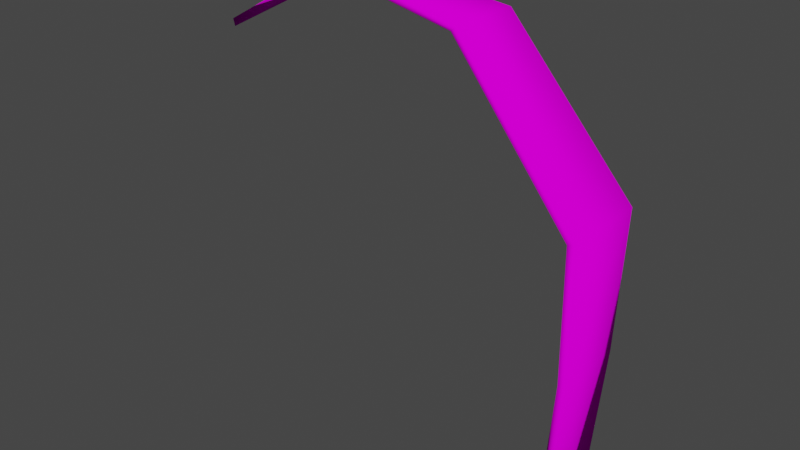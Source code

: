# Source: GrassBlade_Curve.blend  (saved by Blender 3.2.14; exported with 4.5.12 LTS)
import bpy
from mathutils import Matrix  # noqa: F401  (used for matrix-valued properties, if any)

bpy.ops.wm.read_factory_settings(use_empty=True)
scene = bpy.context.scene
scene.name = 'Scene'

# ---- collections
col_collection = bpy.data.collections.new('Collection'); scene.collection.children.link(col_collection)

# ---- images (referenced by path relative to the original .blend; pixels are not part of the script)
import os
ASSET_DIR = os.environ.get("B2B_ASSET_DIR", "")  # directory of the original .blend (textures are referenced by path, not embedded)
HERE = os.path.dirname(os.path.abspath(__file__))  # packed textures are extracted next to this script under _unpacked/

def load_image(name, relpath, width, height, colorspace="sRGB"):
    """Load a texture the original file referenced (path relative to the .blend, or extracted next to this script)."""
    p = next((c for c in (os.path.join(HERE, relpath), os.path.join(ASSET_DIR, relpath)) if relpath and os.path.exists(c)), "")
    if p:
        img = bpy.data.images.load(p, check_existing=True)
        img.name = name
    else:  # same state as the original file: an image datablock whose file is absent (Cycles renders it pink)
        img = bpy.data.images.new(name, width, height)
        img.source = "FILE"
        img.filepath = "//" + (relpath or name)
    img.colorspace_settings.name = colorspace
    return img
img_colorsheet_png = load_image('ColorSheet.png', 'Textures/ColorSheet.png', 1024, 1024, 'sRGB')

# ---- materials (node trees are filled in below, after node groups)
mat_basematerial = bpy.data.materials.new('BaseMaterial')
mat_basematerial.use_transparent_shadow = False

# ---- material node trees
mat_basematerial.use_nodes = True; mat_basematerial.node_tree.nodes.clear()
_N = mat_basematerial.node_tree.nodes; _L = mat_basematerial.node_tree.links
n0 = _N.new('ShaderNodeOutputMaterial'); n0.name = 'Material Output'; n0.location = (300, 300)
n1 = _N.new('ShaderNodeBsdfDiffuse'); n1.name = 'Diffuse BSDF'; n1.location = (10, 300)
n1.inputs[1].default_value = 0.5
n2 = _N.new('ShaderNodeTexImage'); n2.name = 'Image Texture'; n2.location = (-280, 260)
n2.image = img_colorsheet_png
_L.new(n1.outputs[0], n0.inputs[0])
_L.new(n2.outputs[0], n1.inputs[0])
n0.is_active_output = True

# ---- world
world_world = bpy.data.worlds.new('World'); scene.world = world_world
world_world.use_nodes = True; world_world.node_tree.nodes.clear()
_N = world_world.node_tree.nodes; _L = world_world.node_tree.links
n0 = _N.new('ShaderNodeOutputWorld'); n0.name = 'World Output'; n0.location = (300, 300)
n1 = _N.new('ShaderNodeBackground'); n1.name = 'Background'; n1.location = (10, 300)
n1.inputs[0].default_value = (0.05088, 0.05088, 0.05088, 1.0)
_L.new(n1.outputs[0], n0.inputs[0])
n0.is_active_output = True
world_world.color = (0.05088, 0.05088, 0.05088)
world_world.use_sun_shadow = False
world_world.sun_shadow_jitter_overblur = 0.0

# ---- meshes
me_cube_001 = bpy.data.meshes.new('Cube.001')
me_cube_001.from_pydata([(1.317, -0.7761, -1.0), (1.644, -0.8301, 2.726), (1.317, 0.7761, -1.0), (1.644, 0.8301, 2.726), (1.493, -0.7761, -1.0), (1.817, -0.8301, 2.727), (1.493, 0.7761, -1.0), (1.817, 0.8301, 2.727), (1.71, -1.0, 5.839), (1.71, 1.0, 5.839), (1.881, 1.0, 5.88), (1.881, -1.0, 5.88), (-1.062, -0.8478, 9.128), (-1.062, 0.8478, 9.128), (-0.9491, 0.8478, 9.232), (-0.9491, -0.8478, 9.232), (-3.504, -0.5496, 9.471), (-3.504, 0.5496, 9.471), (-3.541, 0.5496, 9.643), (-3.541, -0.5496, 9.643), (-5.296, -0.3398, 9.046), (-5.296, 0.3398, 9.046), (-5.343, 0.3398, 9.215), (-5.343, -0.3398, 9.215), (-7.711, 1.431e-06, 7.728), (-7.758, 1.431e-06, 7.898)], [], [(0, 1, 3, 2), (2, 3, 7, 6), (6, 7, 5, 4), (4, 5, 1, 0), (2, 6, 4, 0), (7, 3, 9, 10), (11, 10, 14, 15), (5, 7, 10, 11), (3, 1, 8, 9), (1, 5, 11, 8), (12, 15, 19, 16), (9, 8, 12, 13), (8, 11, 15, 12), (10, 9, 13, 14), (19, 18, 22, 23), (14, 13, 17, 18), (15, 14, 18, 19), (13, 12, 16, 17), (23, 22, 25), (17, 16, 20, 21), (16, 19, 23, 20), (18, 17, 21, 22), (21, 20, 24), (20, 23, 25, 24), (22, 21, 24, 25)])
me_cube_001.polygons.foreach_set('use_smooth', [True] * 25)
_uv = me_cube_001.uv_layers.new(name='UVMap')
_uv.uv.foreach_set('vector', [0.06863, 0.8064, 0.06863, 0.8064, 0.06863, 0.8064, 0.06863, 0.8064, 0.06863, 0.8064, 0.06863, 0.8064, 0.06863, 0.8064, 0.06863, 0.8064, 0.06863, 0.8064, 0.06863, 0.8064, 0.06863, 0.8064, 0.06863, 0.8064, 0.06863, 0.8064, 0.06863, 0.8064, 0.06863, 0.8064, 0.06863, 0.8064, 0.06863, 0.8064, 0.06863, 0.8064, 0.06863, 0.8064, 0.06863, 0.8064, 0.06863, 0.8064, 0.06863, 0.8064, 0.06863, 0.8064, 0.06863, 0.8064, 0.06863, 0.8064, 0.06863, 0.8064, 0.06863, 0.8064, 0.06863, 0.8064, 0.06863, 0.8064, 0.06863, 0.8064, 0.06863, 0.8064, 0.06863, 0.8064, 0.06863, 0.8064, 0.06863, 0.8064, 0.06863, 0.8064, 0.06863, 0.8064, 0.06863, 0.8064, 0.06863, 0.8064, 0.06863, 0.8064, 0.06863, 0.8064, 0.06863, 0.8064, 0.06863, 0.8064, 0.06863, 0.8064, 0.06863, 0.8064, 0.06863, 0.8064, 0.06863, 0.8064, 0.06863, 0.8064, 0.06863, 0.8064, 0.06863, 0.8064, 0.06863, 0.8064, 0.06863, 0.8064, 0.06863, 0.8064, 0.06863, 0.8064, 0.06863, 0.8064, 0.06863, 0.8064, 0.06863, 0.8064, 0.06863, 0.8064, 0.06863, 0.8064, 0.06863, 0.8064, 0.06863, 0.8064, 0.06863, 0.8064, 0.06863, 0.8064, 0.06863, 0.8064, 0.06863, 0.8064, 0.06863, 0.8064, 0.06863, 0.8064, 0.06863, 0.8064, 0.06863, 0.8064, 0.06863, 0.8064, 0.06863, 0.8064, 0.06863, 0.8064, 0.06863, 0.8064, 0.06863, 0.8064, 0.06863, 0.8064, 0.06863, 0.8064, 0.06863, 0.8064, 0.06863, 0.8064, 0.06863, 0.8064, 0.06863, 0.8064, 0.06863, 0.8064, 0.06863, 0.8064, 0.06863, 0.8064, 0.06863, 0.8064, 0.06863, 0.8064, 0.06863, 0.8064, 0.06863, 0.8064, 0.06863, 0.8064, 0.06863, 0.8064, 0.06863, 0.8064, 0.06863, 0.8064, 0.06863, 0.8064, 0.06863, 0.8064, 0.06863, 0.8064, 0.06863, 0.8064, 0.06863, 0.8064, 0.06863, 0.8064, 0.06863, 0.8064, 0.06863, 0.8064])
me_cube_001.materials.append(mat_basematerial)
me_cube_001.update()

# ---- objects
ob_grassblade_curve = bpy.data.objects.new('GrassBlade_Curve', me_cube_001)

# ---- transforms, parenting, visibility, modifiers, constraints
ob_grassblade_curve.location = (0.0, 0.0, 0.0)

# ---- collection membership
col_collection.objects.link(ob_grassblade_curve)

# ---- scene / render settings (as saved in the file)
scene.frame_start = 1; scene.frame_end = 250; scene.frame_set(1)
scene.render.engine = 'BLENDER_EEVEE_NEXT'
scene.cycles.sampling_pattern = 'TABULATED_SOBOL'
scene.cycles.use_light_tree = False
scene.view_settings.view_transform = 'Filmic'
bpy.context.view_layer.update()

# ---- added for rendering (the .blend has no active camera and no usable light): camera, sun
cam_auto = bpy.data.cameras.new('AutoCamera')
cam_auto.lens = 50.0
cam_auto.sensor_width = 36.0
cam_auto.clip_end = 1000.0
ob_auto_camera = bpy.data.objects.new('AutoCamera', cam_auto)
scene.collection.objects.link(ob_auto_camera)
ob_auto_camera.location = (10.4755, -16.0969, 15.053)
ob_auto_camera.rotation_euler = (1.09748, -7.21219e-08, 0.694738)
scene.camera = ob_auto_camera
light_auto_sun = bpy.data.lights.new('AutoSun', 'SUN')
light_auto_sun.energy = 3.0
light_auto_sun.angle = 0.0523599
ob_auto_sun = bpy.data.objects.new('AutoSun', light_auto_sun)
scene.collection.objects.link(ob_auto_sun)
ob_auto_sun.rotation_euler = (0.872665, 0.174533, 0.523599)
bpy.context.view_layer.update()
